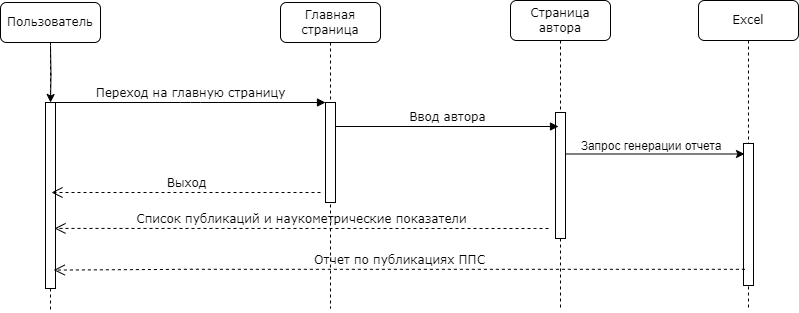

The diagram above was exported from draw.io. Its source (the exported page's mxGraphModel, read from the mxfile embedded in the PNG):
<mxGraphModel dx="1050" dy="567" grid="0" gridSize="10" guides="1" tooltips="1" connect="1" arrows="1" fold="1" page="0" pageScale="1" pageWidth="1100" pageHeight="850" background="none" math="0" shadow="0">
  <root>
    <mxCell id="0" />
    <mxCell id="1" parent="0" />
    <mxCell id="7baba1c4bc27f4b0-2" value="Главная страница" style="shape=umlLifeline;perimeter=lifelinePerimeter;whiteSpace=wrap;html=1;container=1;collapsible=0;recursiveResize=0;outlineConnect=0;rounded=1;shadow=0;comic=0;labelBackgroundColor=none;strokeWidth=1;fontFamily=Verdana;fontSize=12;align=center;" parent="1" vertex="1">
      <mxGeometry x="380" y="80" width="100" height="306" as="geometry" />
    </mxCell>
    <mxCell id="7baba1c4bc27f4b0-10" value="" style="html=1;points=[];perimeter=orthogonalPerimeter;rounded=0;shadow=0;comic=0;labelBackgroundColor=none;strokeWidth=1;fontFamily=Verdana;fontSize=12;align=center;" parent="7baba1c4bc27f4b0-2" vertex="1">
      <mxGeometry x="45" y="100" width="10" height="100" as="geometry" />
    </mxCell>
    <mxCell id="7baba1c4bc27f4b0-3" value="Страница автора" style="shape=umlLifeline;perimeter=lifelinePerimeter;whiteSpace=wrap;html=1;container=1;collapsible=0;recursiveResize=0;outlineConnect=0;rounded=1;shadow=0;comic=0;labelBackgroundColor=none;strokeWidth=1;fontFamily=Verdana;fontSize=12;align=center;" parent="1" vertex="1">
      <mxGeometry x="610" y="78" width="100" height="308" as="geometry" />
    </mxCell>
    <mxCell id="7baba1c4bc27f4b0-13" value="" style="html=1;points=[];perimeter=orthogonalPerimeter;rounded=0;shadow=0;comic=0;labelBackgroundColor=none;strokeWidth=1;fontFamily=Verdana;fontSize=12;align=center;" parent="7baba1c4bc27f4b0-3" vertex="1">
      <mxGeometry x="45" y="112" width="10" height="126" as="geometry" />
    </mxCell>
    <mxCell id="7baba1c4bc27f4b0-8" value="Пользователь" style="shape=umlLifeline;perimeter=lifelinePerimeter;whiteSpace=wrap;html=1;container=1;collapsible=0;recursiveResize=0;outlineConnect=0;rounded=1;shadow=0;comic=0;labelBackgroundColor=none;strokeWidth=1;fontFamily=Verdana;fontSize=12;align=center;" parent="1" vertex="1">
      <mxGeometry x="100" y="80" width="100" height="310" as="geometry" />
    </mxCell>
    <mxCell id="7baba1c4bc27f4b0-9" value="" style="html=1;points=[];perimeter=orthogonalPerimeter;rounded=0;shadow=0;comic=0;labelBackgroundColor=none;strokeWidth=1;fontFamily=Verdana;fontSize=12;align=center;" parent="7baba1c4bc27f4b0-8" vertex="1">
      <mxGeometry x="45" y="100" width="10" height="186" as="geometry" />
    </mxCell>
    <mxCell id="7baba1c4bc27f4b0-21" value="Список публикаций и наукометрические показатели" style="html=1;verticalAlign=bottom;endArrow=open;dashed=1;endSize=9;labelBackgroundColor=none;fontFamily=Verdana;fontSize=12;edgeStyle=elbowEdgeStyle;elbow=horizontal;entryX=0.9;entryY=0.677;entryDx=0;entryDy=0;entryPerimeter=0;" parent="1" target="7baba1c4bc27f4b0-9" edge="1">
      <mxGeometry x="-0.0019" relative="1" as="geometry">
        <mxPoint x="204" y="304" as="targetPoint" />
        <Array as="points">
          <mxPoint x="624" y="344" />
          <mxPoint x="278" y="317" />
        </Array>
        <mxPoint x="648" y="306" as="sourcePoint" />
        <mxPoint as="offset" />
      </mxGeometry>
    </mxCell>
    <mxCell id="7baba1c4bc27f4b0-11" value="Переход на&amp;nbsp;&lt;span style=&quot;background-color: initial;&quot;&gt;главную страницу&lt;/span&gt;" style="html=1;verticalAlign=bottom;endArrow=block;entryX=0;entryY=0;labelBackgroundColor=none;fontFamily=Verdana;fontSize=12;edgeStyle=elbowEdgeStyle;elbow=vertical;" parent="1" source="7baba1c4bc27f4b0-9" target="7baba1c4bc27f4b0-10" edge="1">
      <mxGeometry relative="1" as="geometry">
        <mxPoint x="220" y="190" as="sourcePoint" />
        <mxPoint as="offset" />
      </mxGeometry>
    </mxCell>
    <mxCell id="7baba1c4bc27f4b0-14" value="Ввод автора" style="html=1;verticalAlign=bottom;endArrow=block;labelBackgroundColor=none;fontFamily=Verdana;fontSize=12;edgeStyle=elbowEdgeStyle;elbow=vertical;entryX=0.3;entryY=0.114;entryDx=0;entryDy=0;entryPerimeter=0;" parent="1" source="7baba1c4bc27f4b0-10" target="7baba1c4bc27f4b0-13" edge="1">
      <mxGeometry relative="1" as="geometry">
        <mxPoint x="510" y="200" as="sourcePoint" />
        <mxPoint x="593" y="203" as="targetPoint" />
        <Array as="points" />
      </mxGeometry>
    </mxCell>
    <mxCell id="aJXBFl9EpvC4KD2HwHKn-2" value="" style="edgeStyle=orthogonalEdgeStyle;rounded=0;orthogonalLoop=1;jettySize=auto;html=1;" edge="1" parent="1" target="7baba1c4bc27f4b0-9">
      <mxGeometry relative="1" as="geometry">
        <mxPoint x="150" y="123" as="sourcePoint" />
      </mxGeometry>
    </mxCell>
    <mxCell id="aJXBFl9EpvC4KD2HwHKn-4" value="Выход" style="html=1;verticalAlign=bottom;endArrow=open;dashed=1;endSize=9;labelBackgroundColor=none;fontFamily=Verdana;fontSize=12;edgeStyle=elbowEdgeStyle;elbow=vertical;" edge="1" parent="1">
      <mxGeometry x="-0.0017" relative="1" as="geometry">
        <mxPoint x="151" y="270" as="targetPoint" />
        <Array as="points" />
        <mxPoint x="420" y="270" as="sourcePoint" />
        <mxPoint as="offset" />
      </mxGeometry>
    </mxCell>
    <mxCell id="aJXBFl9EpvC4KD2HwHKn-5" value="Excel" style="shape=umlLifeline;perimeter=lifelinePerimeter;whiteSpace=wrap;html=1;container=1;collapsible=0;recursiveResize=0;outlineConnect=0;rounded=1;shadow=0;comic=0;labelBackgroundColor=none;strokeWidth=1;fontFamily=Verdana;fontSize=12;align=center;" vertex="1" parent="1">
      <mxGeometry x="798" y="78" width="100" height="308" as="geometry" />
    </mxCell>
    <mxCell id="aJXBFl9EpvC4KD2HwHKn-6" value="" style="html=1;points=[];perimeter=orthogonalPerimeter;rounded=0;shadow=0;comic=0;labelBackgroundColor=none;strokeWidth=1;fontFamily=Verdana;fontSize=12;align=center;" vertex="1" parent="aJXBFl9EpvC4KD2HwHKn-5">
      <mxGeometry x="45" y="143" width="10" height="142" as="geometry" />
    </mxCell>
    <mxCell id="aJXBFl9EpvC4KD2HwHKn-7" value="" style="endArrow=classic;html=1;rounded=0;" edge="1" parent="1">
      <mxGeometry width="50" height="50" relative="1" as="geometry">
        <mxPoint x="666" y="231.5" as="sourcePoint" />
        <mxPoint x="844" y="231.5" as="targetPoint" />
      </mxGeometry>
    </mxCell>
    <mxCell id="aJXBFl9EpvC4KD2HwHKn-10" value="Запрос генерации отчета" style="text;html=1;align=center;verticalAlign=middle;whiteSpace=wrap;rounded=0;" vertex="1" parent="1">
      <mxGeometry x="646" y="209" width="210" height="30" as="geometry" />
    </mxCell>
    <mxCell id="aJXBFl9EpvC4KD2HwHKn-13" value="Отчет по публикациях ППС" style="html=1;verticalAlign=bottom;endArrow=open;dashed=1;endSize=9;labelBackgroundColor=none;fontFamily=Verdana;fontSize=12;edgeStyle=elbowEdgeStyle;elbow=horizontal;entryX=0.82;entryY=0.901;entryDx=0;entryDy=0;entryPerimeter=0;exitX=0.14;exitY=0.886;exitDx=0;exitDy=0;exitPerimeter=0;" edge="1" parent="1" source="aJXBFl9EpvC4KD2HwHKn-6" target="7baba1c4bc27f4b0-9">
      <mxGeometry x="-0.0019" relative="1" as="geometry">
        <mxPoint x="164" y="316" as="targetPoint" />
        <Array as="points">
          <mxPoint x="288" y="327" />
        </Array>
        <mxPoint x="658" y="316" as="sourcePoint" />
        <mxPoint as="offset" />
      </mxGeometry>
    </mxCell>
  </root>
</mxGraphModel>